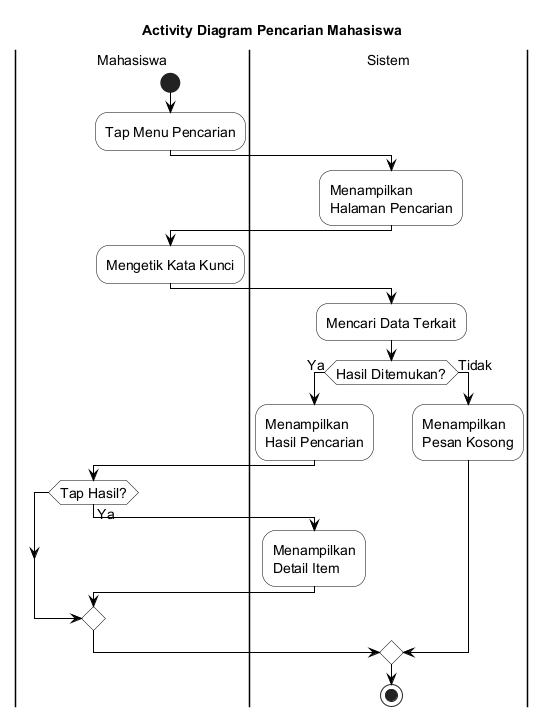

The diagram above was rendered by PlantUML. Its source (embedded in the PNG):
@startuml
skinparam backgroundColor White
skinparam ActivityBackgroundColor White
skinparam ActivityBorderColor Black
skinparam ActivityDiamondBackgroundColor White
skinparam ActivityDiamondBorderColor Black
skinparam ArrowColor Black
skinparam PartitionBorderColor Black
skinparam PartitionBackgroundColor White
skinparam defaultFontSize 14

title Activity Diagram Pencarian Mahasiswa

|Mahasiswa|
start
:Tap Menu Pencarian;

|Sistem|
:Menampilkan\nHalaman Pencarian;

|Mahasiswa|
:Mengetik Kata Kunci;

|Sistem|
:Mencari Data Terkait;

if (Hasil Ditemukan?) then (Ya)
  :Menampilkan\nHasil Pencarian;
  |Mahasiswa|
  if (Tap Hasil?) then (Ya)
    |Sistem|
    :Menampilkan\nDetail Item;
  endif
else (Tidak)
  :Menampilkan\nPesan Kosong;
endif

stop

@enduml